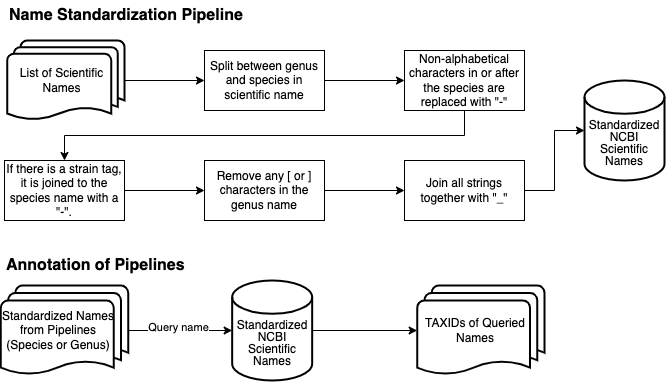

The diagram above was exported from draw.io. Its source (the exported page's mxGraphModel, read from the mxfile embedded in the PNG):
<mxGraphModel dx="1306" dy="654" grid="1" gridSize="10" guides="1" tooltips="1" connect="1" arrows="1" fold="1" page="1" pageScale="1" pageWidth="850" pageHeight="1100" math="0" shadow="0">
  <root>
    <mxCell id="0" />
    <mxCell id="1" parent="0" />
    <mxCell id="PdSraPBkOkfvAbl81jD5-6" style="edgeStyle=orthogonalEdgeStyle;rounded=0;orthogonalLoop=1;jettySize=auto;html=1;exitX=1;exitY=0.5;exitDx=0;exitDy=0;" parent="1" source="PdSraPBkOkfvAbl81jD5-2" target="PdSraPBkOkfvAbl81jD5-5" edge="1">
      <mxGeometry relative="1" as="geometry" />
    </mxCell>
    <mxCell id="PdSraPBkOkfvAbl81jD5-2" value="Split between genus and species in scientific name" style="rounded=0;whiteSpace=wrap;html=1;" parent="1" vertex="1">
      <mxGeometry x="240" y="70" width="120" height="60" as="geometry" />
    </mxCell>
    <mxCell id="PdSraPBkOkfvAbl81jD5-16" style="edgeStyle=orthogonalEdgeStyle;rounded=0;orthogonalLoop=1;jettySize=auto;html=1;exitX=0.5;exitY=1;exitDx=0;exitDy=0;entryX=0.5;entryY=0;entryDx=0;entryDy=0;" parent="1" source="PdSraPBkOkfvAbl81jD5-5" target="PdSraPBkOkfvAbl81jD5-7" edge="1">
      <mxGeometry relative="1" as="geometry" />
    </mxCell>
    <mxCell id="PdSraPBkOkfvAbl81jD5-5" value="Non-alphabetical characters in or after the species are replaced with &quot;-&quot;" style="rounded=0;whiteSpace=wrap;html=1;" parent="1" vertex="1">
      <mxGeometry x="440" y="70" width="120" height="60" as="geometry" />
    </mxCell>
    <mxCell id="PdSraPBkOkfvAbl81jD5-17" style="edgeStyle=orthogonalEdgeStyle;rounded=0;orthogonalLoop=1;jettySize=auto;html=1;exitX=1;exitY=0.5;exitDx=0;exitDy=0;" parent="1" source="PdSraPBkOkfvAbl81jD5-7" target="PdSraPBkOkfvAbl81jD5-9" edge="1">
      <mxGeometry relative="1" as="geometry" />
    </mxCell>
    <mxCell id="PdSraPBkOkfvAbl81jD5-7" value="If there is a strain tag, it is joined to the species name with a &quot;-&quot;." style="rounded=0;whiteSpace=wrap;html=1;" parent="1" vertex="1">
      <mxGeometry x="40" y="180" width="120" height="60" as="geometry" />
    </mxCell>
    <mxCell id="PdSraPBkOkfvAbl81jD5-18" value="" style="edgeStyle=orthogonalEdgeStyle;rounded=0;orthogonalLoop=1;jettySize=auto;html=1;" parent="1" source="PdSraPBkOkfvAbl81jD5-9" target="PdSraPBkOkfvAbl81jD5-11" edge="1">
      <mxGeometry relative="1" as="geometry" />
    </mxCell>
    <mxCell id="PdSraPBkOkfvAbl81jD5-9" value="Remove any [ or ] characters in the genus name" style="rounded=0;whiteSpace=wrap;html=1;" parent="1" vertex="1">
      <mxGeometry x="240" y="180" width="120" height="60" as="geometry" />
    </mxCell>
    <mxCell id="PdSraPBkOkfvAbl81jD5-21" style="edgeStyle=orthogonalEdgeStyle;rounded=0;orthogonalLoop=1;jettySize=auto;html=1;exitX=1;exitY=0.5;exitDx=0;exitDy=0;entryX=0;entryY=0.5;entryDx=0;entryDy=0;entryPerimeter=0;" parent="1" source="PdSraPBkOkfvAbl81jD5-11" target="PdSraPBkOkfvAbl81jD5-20" edge="1">
      <mxGeometry relative="1" as="geometry" />
    </mxCell>
    <mxCell id="PdSraPBkOkfvAbl81jD5-11" value="Join all strings together with &quot;_&quot;" style="rounded=0;whiteSpace=wrap;html=1;" parent="1" vertex="1">
      <mxGeometry x="440" y="180" width="120" height="60" as="geometry" />
    </mxCell>
    <mxCell id="PdSraPBkOkfvAbl81jD5-14" style="edgeStyle=orthogonalEdgeStyle;rounded=0;orthogonalLoop=1;jettySize=auto;html=1;exitX=1;exitY=0.5;exitDx=0;exitDy=0;exitPerimeter=0;entryX=0;entryY=0.5;entryDx=0;entryDy=0;" parent="1" source="PdSraPBkOkfvAbl81jD5-13" target="PdSraPBkOkfvAbl81jD5-2" edge="1">
      <mxGeometry relative="1" as="geometry" />
    </mxCell>
    <mxCell id="PdSraPBkOkfvAbl81jD5-13" value="List of Scientific Names" style="strokeWidth=2;html=1;shape=mxgraph.flowchart.multi-document;whiteSpace=wrap;spacingRight=8;" parent="1" vertex="1">
      <mxGeometry x="42.67" y="60" width="117.33" height="80" as="geometry" />
    </mxCell>
    <mxCell id="PdSraPBkOkfvAbl81jD5-20" value="&lt;p style=&quot;line-height: 100%;&quot;&gt;Standardized&lt;br&gt;NCBI Scientific Names&lt;/p&gt;" style="strokeWidth=2;html=1;shape=mxgraph.flowchart.database;whiteSpace=wrap;spacingTop=24;" parent="1" vertex="1">
      <mxGeometry x="620" y="100" width="80" height="100" as="geometry" />
    </mxCell>
    <mxCell id="IDccJuhwEP15JlT_btrC-3" style="edgeStyle=orthogonalEdgeStyle;rounded=0;orthogonalLoop=1;jettySize=auto;html=1;exitX=1;exitY=0.5;exitDx=0;exitDy=0;exitPerimeter=0;entryX=0;entryY=0.5;entryDx=0;entryDy=0;entryPerimeter=0;" edge="1" parent="1" source="IDccJuhwEP15JlT_btrC-4" target="IDccJuhwEP15JlT_btrC-8">
      <mxGeometry relative="1" as="geometry" />
    </mxCell>
    <mxCell id="IDccJuhwEP15JlT_btrC-4" value="&lt;p style=&quot;line-height: 100%;&quot;&gt;Standardized&lt;br&gt;NCBI Scientific Names&lt;/p&gt;" style="strokeWidth=2;html=1;shape=mxgraph.flowchart.database;whiteSpace=wrap;spacingTop=24;" vertex="1" parent="1">
      <mxGeometry x="267.67" y="300" width="80" height="100" as="geometry" />
    </mxCell>
    <mxCell id="IDccJuhwEP15JlT_btrC-5" style="edgeStyle=orthogonalEdgeStyle;rounded=0;orthogonalLoop=1;jettySize=auto;html=1;exitX=1;exitY=0.5;exitDx=0;exitDy=0;exitPerimeter=0;entryX=0;entryY=0.5;entryDx=0;entryDy=0;entryPerimeter=0;" edge="1" parent="1" source="IDccJuhwEP15JlT_btrC-7" target="IDccJuhwEP15JlT_btrC-4">
      <mxGeometry relative="1" as="geometry" />
    </mxCell>
    <mxCell id="IDccJuhwEP15JlT_btrC-6" value="Query name" style="edgeLabel;html=1;align=center;verticalAlign=middle;resizable=0;points=[];" vertex="1" connectable="0" parent="IDccJuhwEP15JlT_btrC-5">
      <mxGeometry x="0.0359" y="4" relative="1" as="geometry">
        <mxPoint x="-4" as="offset" />
      </mxGeometry>
    </mxCell>
    <mxCell id="IDccJuhwEP15JlT_btrC-7" value="Standardized Names from Pipelines (Species or Genus)" style="strokeWidth=2;html=1;shape=mxgraph.flowchart.multi-document;whiteSpace=wrap;align=center;spacingRight=11;" vertex="1" parent="1">
      <mxGeometry x="36.339999999999996" y="305" width="127.33" height="90" as="geometry" />
    </mxCell>
    <mxCell id="IDccJuhwEP15JlT_btrC-8" value="TAXIDs of Queried Names" style="strokeWidth=2;html=1;shape=mxgraph.flowchart.multi-document;whiteSpace=wrap;align=center;spacingRight=11;" vertex="1" parent="1">
      <mxGeometry x="452.67" y="305" width="127.33" height="90" as="geometry" />
    </mxCell>
    <mxCell id="IDccJuhwEP15JlT_btrC-9" value="Annotation of Pipelines" style="text;html=1;strokeColor=none;fillColor=none;align=left;verticalAlign=middle;whiteSpace=wrap;rounded=0;fontStyle=1;fontSize=16;" vertex="1" parent="1">
      <mxGeometry x="40" y="270" width="200" height="30" as="geometry" />
    </mxCell>
    <mxCell id="IDccJuhwEP15JlT_btrC-10" value="Name Standardization Pipeline" style="text;html=1;strokeColor=none;fillColor=none;align=left;verticalAlign=middle;whiteSpace=wrap;rounded=0;fontStyle=1;fontSize=16;" vertex="1" parent="1">
      <mxGeometry x="42.67" y="20" width="237.33" height="30" as="geometry" />
    </mxCell>
  </root>
</mxGraphModel>